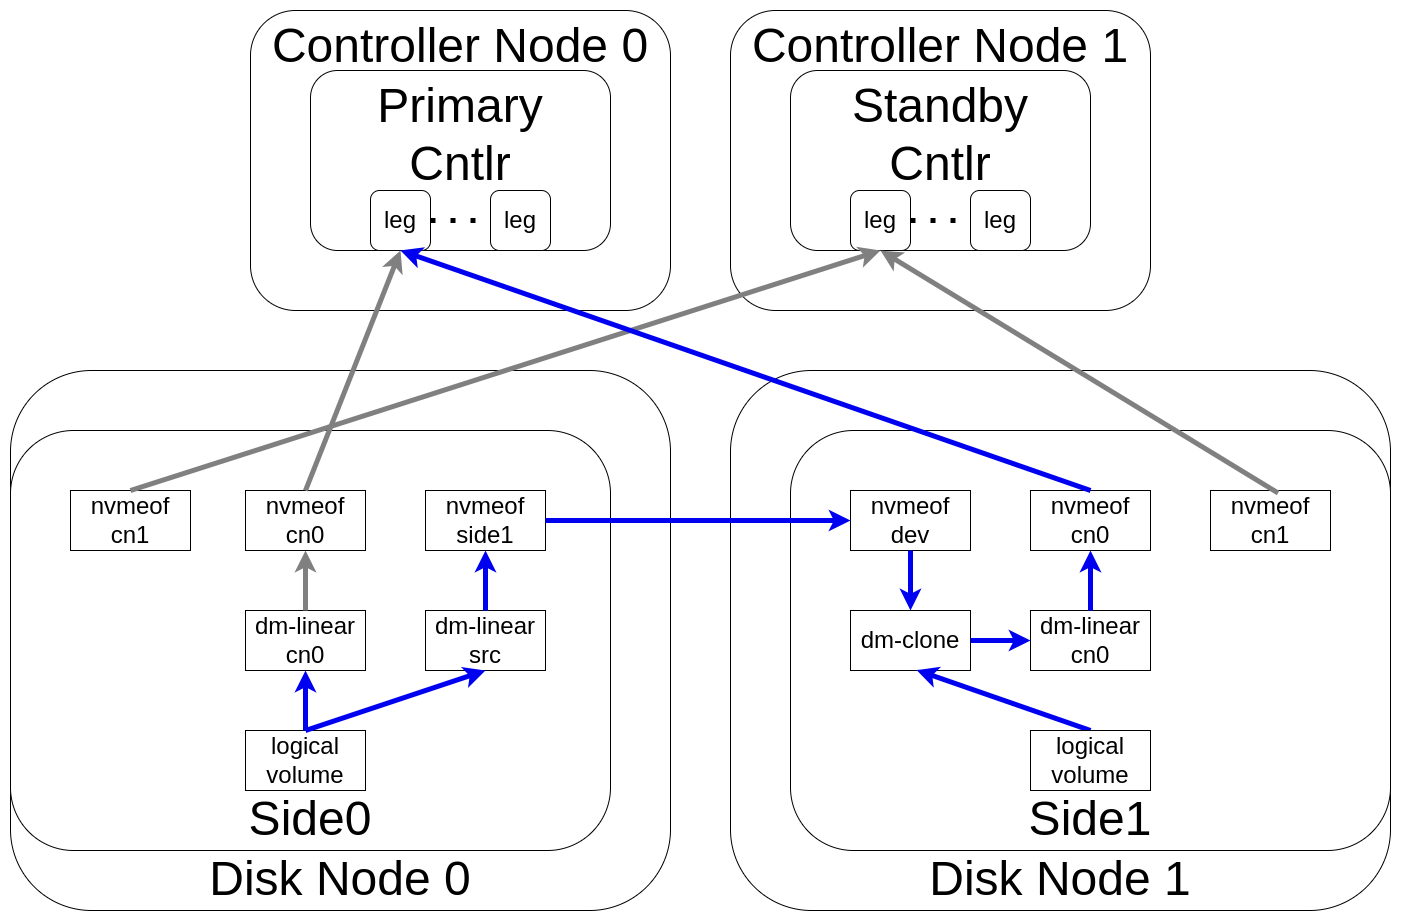

The diagram above was exported from draw.io. Its source (the exported page's mxGraphModel, read from the mxfile embedded in the PNG):
<mxGraphModel dx="2894" dy="553" grid="1" gridSize="10" guides="1" tooltips="1" connect="1" arrows="1" fold="1" page="1" pageScale="1" pageWidth="850" pageHeight="1100" math="0" shadow="0">
  <root>
    <mxCell id="0" />
    <mxCell id="1" parent="0" />
    <mxCell id="pNxbA1tKYyFVCNSzW0B4-38" value="&lt;span style=&quot;font-size: 48px;&quot;&gt;Controller Node 0&lt;/span&gt;" style="rounded=1;whiteSpace=wrap;html=1;verticalAlign=top;" parent="1" vertex="1">
      <mxGeometry x="-1360" y="30" width="420" height="300" as="geometry" />
    </mxCell>
    <mxCell id="pNxbA1tKYyFVCNSzW0B4-37" value="&lt;span style=&quot;font-size: 48px;&quot;&gt;Disk Node 1&lt;/span&gt;" style="rounded=1;whiteSpace=wrap;html=1;verticalAlign=bottom;" parent="1" vertex="1">
      <mxGeometry x="-880" y="390" width="660" height="540" as="geometry" />
    </mxCell>
    <mxCell id="pNxbA1tKYyFVCNSzW0B4-36" value="&lt;span style=&quot;font-size: 48px;&quot;&gt;Disk Node 0&lt;/span&gt;" style="rounded=1;whiteSpace=wrap;html=1;verticalAlign=bottom;" parent="1" vertex="1">
      <mxGeometry x="-1600" y="390" width="660" height="540" as="geometry" />
    </mxCell>
    <mxCell id="VXYyYXyg9Wci2ReQUuq8-34" value="&lt;span style=&quot;font-size: 48px;&quot;&gt;Side0&lt;/span&gt;" style="rounded=1;whiteSpace=wrap;html=1;verticalAlign=bottom;" parent="1" vertex="1">
      <mxGeometry x="-1600" y="450" width="600" height="420" as="geometry" />
    </mxCell>
    <mxCell id="VXYyYXyg9Wci2ReQUuq8-4" value="&lt;span style=&quot;font-size: 24px;&quot;&gt;logical volume&lt;/span&gt;" style="rounded=0;whiteSpace=wrap;html=1;" parent="1" vertex="1">
      <mxGeometry x="-1365" y="750" width="120" height="60" as="geometry" />
    </mxCell>
    <mxCell id="VXYyYXyg9Wci2ReQUuq8-10" value="&lt;span style=&quot;font-size: 24px;&quot;&gt;dm-linear&lt;/span&gt;&lt;div&gt;&lt;span style=&quot;font-size: 24px;&quot;&gt;cn0&lt;/span&gt;&lt;/div&gt;" style="rounded=0;whiteSpace=wrap;html=1;" parent="1" vertex="1">
      <mxGeometry x="-1365" y="630" width="120" height="60" as="geometry" />
    </mxCell>
    <mxCell id="VXYyYXyg9Wci2ReQUuq8-18" value="&lt;span style=&quot;font-size: 24px;&quot;&gt;nvmeof&lt;/span&gt;&lt;div&gt;&lt;span style=&quot;font-size: 24px;&quot;&gt;cn0&lt;/span&gt;&lt;/div&gt;" style="rounded=0;whiteSpace=wrap;html=1;" parent="1" vertex="1">
      <mxGeometry x="-1365" y="510" width="120" height="60" as="geometry" />
    </mxCell>
    <mxCell id="VXYyYXyg9Wci2ReQUuq8-23" value="" style="endArrow=classic;html=1;rounded=0;strokeWidth=5;strokeColor=#0000f0;exitX=0.5;exitY=0;exitDx=0;exitDy=0;entryX=0.5;entryY=1;entryDx=0;entryDy=0;" parent="1" source="VXYyYXyg9Wci2ReQUuq8-4" target="VXYyYXyg9Wci2ReQUuq8-10" edge="1">
      <mxGeometry width="50" height="50" relative="1" as="geometry">
        <mxPoint x="-1275" y="750" as="sourcePoint" />
        <mxPoint x="-1265" y="820" as="targetPoint" />
      </mxGeometry>
    </mxCell>
    <mxCell id="VXYyYXyg9Wci2ReQUuq8-24" value="" style="endArrow=classic;html=1;rounded=0;strokeWidth=5;strokeColor=#808080;exitX=0.5;exitY=0;exitDx=0;exitDy=0;entryX=0.5;entryY=1;entryDx=0;entryDy=0;" parent="1" source="VXYyYXyg9Wci2ReQUuq8-10" target="VXYyYXyg9Wci2ReQUuq8-18" edge="1">
      <mxGeometry width="50" height="50" relative="1" as="geometry">
        <mxPoint x="-1265" y="880" as="sourcePoint" />
        <mxPoint x="-1265" y="820" as="targetPoint" />
      </mxGeometry>
    </mxCell>
    <mxCell id="pNxbA1tKYyFVCNSzW0B4-1" value="&lt;span style=&quot;font-size: 48px;&quot;&gt;Side1&lt;/span&gt;" style="rounded=1;whiteSpace=wrap;html=1;verticalAlign=bottom;" parent="1" vertex="1">
      <mxGeometry x="-820" y="450" width="600" height="420" as="geometry" />
    </mxCell>
    <mxCell id="pNxbA1tKYyFVCNSzW0B4-7" value="&lt;span style=&quot;font-size: 24px;&quot;&gt;dm-linear&lt;/span&gt;&lt;div&gt;&lt;span style=&quot;font-size: 24px;&quot;&gt;cn0&lt;/span&gt;&lt;/div&gt;" style="rounded=0;whiteSpace=wrap;html=1;" parent="1" vertex="1">
      <mxGeometry x="-580" y="630" width="120" height="60" as="geometry" />
    </mxCell>
    <mxCell id="pNxbA1tKYyFVCNSzW0B4-12" value="&lt;span style=&quot;font-size: 24px;&quot;&gt;nvmeof&lt;/span&gt;&lt;div&gt;&lt;span style=&quot;font-size: 24px;&quot;&gt;cn0&lt;/span&gt;&lt;/div&gt;" style="rounded=0;whiteSpace=wrap;html=1;" parent="1" vertex="1">
      <mxGeometry x="-580" y="510" width="120" height="60" as="geometry" />
    </mxCell>
    <mxCell id="pNxbA1tKYyFVCNSzW0B4-16" value="" style="endArrow=classic;html=1;rounded=0;strokeWidth=5;strokeColor=#0000f0;exitX=0.5;exitY=0;exitDx=0;exitDy=0;entryX=0.5;entryY=1;entryDx=0;entryDy=0;" parent="1" source="pNxbA1tKYyFVCNSzW0B4-7" target="pNxbA1tKYyFVCNSzW0B4-12" edge="1">
      <mxGeometry width="50" height="50" relative="1" as="geometry">
        <mxPoint x="-415" y="880" as="sourcePoint" />
        <mxPoint x="-415" y="820" as="targetPoint" />
      </mxGeometry>
    </mxCell>
    <mxCell id="pNxbA1tKYyFVCNSzW0B4-20" value="&lt;span style=&quot;font-size: 24px;&quot;&gt;dm-linear&lt;/span&gt;&lt;div&gt;&lt;span style=&quot;font-size: 24px;&quot;&gt;src&lt;/span&gt;&lt;/div&gt;" style="rounded=0;whiteSpace=wrap;html=1;" parent="1" vertex="1">
      <mxGeometry x="-1185" y="630" width="120" height="60" as="geometry" />
    </mxCell>
    <mxCell id="pNxbA1tKYyFVCNSzW0B4-21" value="&lt;span style=&quot;font-size: 24px;&quot;&gt;dm-clone&lt;/span&gt;" style="rounded=0;whiteSpace=wrap;html=1;" parent="1" vertex="1">
      <mxGeometry x="-760" y="630" width="120" height="60" as="geometry" />
    </mxCell>
    <mxCell id="pNxbA1tKYyFVCNSzW0B4-23" value="&lt;span style=&quot;font-size: 24px;&quot;&gt;nvmeof&lt;/span&gt;&lt;div&gt;&lt;span style=&quot;font-size: 24px;&quot;&gt;side1&lt;/span&gt;&lt;/div&gt;" style="rounded=0;whiteSpace=wrap;html=1;" parent="1" vertex="1">
      <mxGeometry x="-1185" y="510" width="120" height="60" as="geometry" />
    </mxCell>
    <mxCell id="pNxbA1tKYyFVCNSzW0B4-25" value="&lt;span style=&quot;font-size: 24px;&quot;&gt;nvmeof&lt;/span&gt;&lt;div&gt;&lt;span style=&quot;font-size: 24px;&quot;&gt;dev&lt;/span&gt;&lt;/div&gt;" style="rounded=0;whiteSpace=wrap;html=1;" parent="1" vertex="1">
      <mxGeometry x="-760" y="510" width="120" height="60" as="geometry" />
    </mxCell>
    <mxCell id="pNxbA1tKYyFVCNSzW0B4-27" value="&lt;span style=&quot;font-size: 24px;&quot;&gt;nvmeof&lt;/span&gt;&lt;div&gt;&lt;span style=&quot;font-size: 24px;&quot;&gt;cn1&lt;/span&gt;&lt;/div&gt;" style="rounded=0;whiteSpace=wrap;html=1;" parent="1" vertex="1">
      <mxGeometry x="-1540" y="510" width="120" height="60" as="geometry" />
    </mxCell>
    <mxCell id="pNxbA1tKYyFVCNSzW0B4-29" value="" style="endArrow=classic;html=1;rounded=0;strokeWidth=5;strokeColor=#0000f0;exitX=0.5;exitY=0;exitDx=0;exitDy=0;entryX=0.5;entryY=1;entryDx=0;entryDy=0;" parent="1" source="VXYyYXyg9Wci2ReQUuq8-4" target="pNxbA1tKYyFVCNSzW0B4-20" edge="1">
      <mxGeometry width="50" height="50" relative="1" as="geometry">
        <mxPoint x="-1265" y="760" as="sourcePoint" />
        <mxPoint x="-1265" y="700" as="targetPoint" />
      </mxGeometry>
    </mxCell>
    <mxCell id="pNxbA1tKYyFVCNSzW0B4-30" value="" style="endArrow=classic;html=1;rounded=0;strokeWidth=5;strokeColor=#0000f0;exitX=0.5;exitY=0;exitDx=0;exitDy=0;entryX=0.5;entryY=1;entryDx=0;entryDy=0;" parent="1" source="pNxbA1tKYyFVCNSzW0B4-20" target="pNxbA1tKYyFVCNSzW0B4-23" edge="1">
      <mxGeometry width="50" height="50" relative="1" as="geometry">
        <mxPoint x="-1265" y="760" as="sourcePoint" />
        <mxPoint x="-1265" y="700" as="targetPoint" />
      </mxGeometry>
    </mxCell>
    <mxCell id="pNxbA1tKYyFVCNSzW0B4-31" value="" style="endArrow=classic;html=1;rounded=0;strokeWidth=5;strokeColor=#0000f0;exitX=1;exitY=0.5;exitDx=0;exitDy=0;entryX=0;entryY=0.5;entryDx=0;entryDy=0;" parent="1" source="pNxbA1tKYyFVCNSzW0B4-23" target="pNxbA1tKYyFVCNSzW0B4-25" edge="1">
      <mxGeometry width="50" height="50" relative="1" as="geometry">
        <mxPoint x="-1040" y="640" as="sourcePoint" />
        <mxPoint x="-1040" y="580" as="targetPoint" />
      </mxGeometry>
    </mxCell>
    <mxCell id="pNxbA1tKYyFVCNSzW0B4-32" value="" style="endArrow=classic;html=1;rounded=0;strokeWidth=5;strokeColor=#0000f0;exitX=0.5;exitY=1;exitDx=0;exitDy=0;entryX=0.5;entryY=0;entryDx=0;entryDy=0;" parent="1" source="pNxbA1tKYyFVCNSzW0B4-25" target="pNxbA1tKYyFVCNSzW0B4-21" edge="1">
      <mxGeometry width="50" height="50" relative="1" as="geometry">
        <mxPoint x="-950" y="550" as="sourcePoint" />
        <mxPoint x="-750" y="550" as="targetPoint" />
      </mxGeometry>
    </mxCell>
    <mxCell id="pNxbA1tKYyFVCNSzW0B4-33" value="" style="endArrow=classic;html=1;rounded=0;strokeWidth=5;strokeColor=#0000f0;exitX=1;exitY=0.5;exitDx=0;exitDy=0;entryX=0;entryY=0.5;entryDx=0;entryDy=0;" parent="1" source="pNxbA1tKYyFVCNSzW0B4-21" target="pNxbA1tKYyFVCNSzW0B4-7" edge="1">
      <mxGeometry width="50" height="50" relative="1" as="geometry">
        <mxPoint x="-430" y="640" as="sourcePoint" />
        <mxPoint x="-430" y="590" as="targetPoint" />
      </mxGeometry>
    </mxCell>
    <mxCell id="pNxbA1tKYyFVCNSzW0B4-34" value="&lt;span style=&quot;font-size: 24px;&quot;&gt;nvmeof&lt;/span&gt;&lt;div&gt;&lt;span style=&quot;font-size: 24px;&quot;&gt;cn1&lt;/span&gt;&lt;/div&gt;" style="rounded=0;whiteSpace=wrap;html=1;" parent="1" vertex="1">
      <mxGeometry x="-400" y="510" width="120" height="60" as="geometry" />
    </mxCell>
    <mxCell id="pNxbA1tKYyFVCNSzW0B4-15" value="" style="endArrow=classic;html=1;rounded=0;strokeWidth=5;strokeColor=#0000f0;exitX=0.5;exitY=0;exitDx=0;exitDy=0;entryX=0.55;entryY=0.992;entryDx=0;entryDy=0;entryPerimeter=0;" parent="1" target="pNxbA1tKYyFVCNSzW0B4-21" edge="1" source="zlaMge5a6Svk9wv7cSD--1">
      <mxGeometry width="50" height="50" relative="1" as="geometry">
        <mxPoint x="-520" y="750" as="sourcePoint" />
        <mxPoint x="-415" y="820" as="targetPoint" />
      </mxGeometry>
    </mxCell>
    <mxCell id="pNxbA1tKYyFVCNSzW0B4-40" value="&lt;span style=&quot;font-size: 48px;&quot;&gt;Primary&lt;/span&gt;&lt;div&gt;&lt;span style=&quot;font-size: 48px;&quot;&gt;Cntlr&lt;/span&gt;&lt;/div&gt;" style="rounded=1;whiteSpace=wrap;html=1;verticalAlign=top;" parent="1" vertex="1">
      <mxGeometry x="-1300" y="90" width="300" height="180" as="geometry" />
    </mxCell>
    <mxCell id="pNxbA1tKYyFVCNSzW0B4-39" value="&lt;span style=&quot;font-size: 24px;&quot;&gt;leg&lt;/span&gt;" style="rounded=1;whiteSpace=wrap;html=1;" parent="1" vertex="1">
      <mxGeometry x="-1240" y="210" width="60" height="60" as="geometry" />
    </mxCell>
    <mxCell id="pNxbA1tKYyFVCNSzW0B4-42" value="&lt;span style=&quot;font-size: 24px;&quot;&gt;leg&lt;/span&gt;" style="rounded=1;whiteSpace=wrap;html=1;" parent="1" vertex="1">
      <mxGeometry x="-1120" y="210" width="60" height="60" as="geometry" />
    </mxCell>
    <mxCell id="pNxbA1tKYyFVCNSzW0B4-43" value="" style="endArrow=none;dashed=1;html=1;dashPattern=1 3;strokeWidth=5;rounded=0;exitX=1;exitY=0.5;exitDx=0;exitDy=0;entryX=0;entryY=0.5;entryDx=0;entryDy=0;" parent="1" source="pNxbA1tKYyFVCNSzW0B4-39" target="pNxbA1tKYyFVCNSzW0B4-42" edge="1">
      <mxGeometry width="50" height="50" relative="1" as="geometry">
        <mxPoint x="-1180" y="640" as="sourcePoint" />
        <mxPoint x="-1120" y="640" as="targetPoint" />
      </mxGeometry>
    </mxCell>
    <mxCell id="pNxbA1tKYyFVCNSzW0B4-44" value="&lt;span style=&quot;font-size: 48px;&quot;&gt;Controller Node 1&lt;/span&gt;" style="rounded=1;whiteSpace=wrap;html=1;verticalAlign=top;" parent="1" vertex="1">
      <mxGeometry x="-880" y="30" width="420" height="300" as="geometry" />
    </mxCell>
    <mxCell id="pNxbA1tKYyFVCNSzW0B4-45" value="&lt;span style=&quot;font-size: 48px;&quot;&gt;Standby&lt;/span&gt;&lt;br&gt;&lt;div&gt;&lt;span style=&quot;font-size: 48px;&quot;&gt;Cntlr&lt;/span&gt;&lt;/div&gt;" style="rounded=1;whiteSpace=wrap;html=1;verticalAlign=top;" parent="1" vertex="1">
      <mxGeometry x="-820" y="90" width="300" height="180" as="geometry" />
    </mxCell>
    <mxCell id="pNxbA1tKYyFVCNSzW0B4-46" value="&lt;span style=&quot;font-size: 24px;&quot;&gt;leg&lt;/span&gt;" style="rounded=1;whiteSpace=wrap;html=1;" parent="1" vertex="1">
      <mxGeometry x="-760" y="210" width="60" height="60" as="geometry" />
    </mxCell>
    <mxCell id="pNxbA1tKYyFVCNSzW0B4-47" value="&lt;span style=&quot;font-size: 24px;&quot;&gt;leg&lt;/span&gt;" style="rounded=1;whiteSpace=wrap;html=1;" parent="1" vertex="1">
      <mxGeometry x="-640" y="210" width="60" height="60" as="geometry" />
    </mxCell>
    <mxCell id="pNxbA1tKYyFVCNSzW0B4-48" value="" style="endArrow=none;dashed=1;html=1;dashPattern=1 3;strokeWidth=5;rounded=0;exitX=1;exitY=0.5;exitDx=0;exitDy=0;entryX=0;entryY=0.5;entryDx=0;entryDy=0;" parent="1" source="pNxbA1tKYyFVCNSzW0B4-46" target="pNxbA1tKYyFVCNSzW0B4-47" edge="1">
      <mxGeometry width="50" height="50" relative="1" as="geometry">
        <mxPoint x="-700" y="640" as="sourcePoint" />
        <mxPoint x="-640" y="640" as="targetPoint" />
      </mxGeometry>
    </mxCell>
    <mxCell id="pNxbA1tKYyFVCNSzW0B4-49" value="" style="endArrow=classic;html=1;rounded=0;strokeWidth=5;strokeColor=#808080;exitX=0.5;exitY=0;exitDx=0;exitDy=0;entryX=0.5;entryY=1;entryDx=0;entryDy=0;" parent="1" source="pNxbA1tKYyFVCNSzW0B4-27" target="pNxbA1tKYyFVCNSzW0B4-46" edge="1">
      <mxGeometry width="50" height="50" relative="1" as="geometry">
        <mxPoint x="-1295" y="520" as="sourcePoint" />
        <mxPoint x="-1310" y="270" as="targetPoint" />
      </mxGeometry>
    </mxCell>
    <mxCell id="pNxbA1tKYyFVCNSzW0B4-50" value="" style="endArrow=classic;html=1;rounded=0;strokeWidth=5;strokeColor=#808080;entryX=0.5;entryY=1;entryDx=0;entryDy=0;exitX=0.563;exitY=0.042;exitDx=0;exitDy=0;exitPerimeter=0;" parent="1" source="pNxbA1tKYyFVCNSzW0B4-34" target="pNxbA1tKYyFVCNSzW0B4-46" edge="1">
      <mxGeometry width="50" height="50" relative="1" as="geometry">
        <mxPoint x="-450" y="360" as="sourcePoint" />
        <mxPoint x="-1295" y="580" as="targetPoint" />
      </mxGeometry>
    </mxCell>
    <mxCell id="pNxbA1tKYyFVCNSzW0B4-17" value="" style="endArrow=classic;html=1;rounded=0;strokeWidth=5;strokeColor=#0000f0;exitX=0.5;exitY=0;exitDx=0;exitDy=0;entryX=0.5;entryY=1;entryDx=0;entryDy=0;" parent="1" source="pNxbA1tKYyFVCNSzW0B4-12" target="pNxbA1tKYyFVCNSzW0B4-39" edge="1">
      <mxGeometry width="50" height="50" relative="1" as="geometry">
        <mxPoint x="-655" y="640" as="sourcePoint" />
        <mxPoint x="-665" y="390" as="targetPoint" />
      </mxGeometry>
    </mxCell>
    <mxCell id="VXYyYXyg9Wci2ReQUuq8-28" value="" style="endArrow=classic;html=1;rounded=0;strokeWidth=5;strokeColor=#808080;exitX=0.5;exitY=0;exitDx=0;exitDy=0;entryX=0.5;entryY=1;entryDx=0;entryDy=0;" parent="1" source="VXYyYXyg9Wci2ReQUuq8-18" target="pNxbA1tKYyFVCNSzW0B4-39" edge="1">
      <mxGeometry width="50" height="50" relative="1" as="geometry">
        <mxPoint x="-1505" y="640" as="sourcePoint" />
        <mxPoint x="-1275" y="400" as="targetPoint" />
      </mxGeometry>
    </mxCell>
    <mxCell id="zlaMge5a6Svk9wv7cSD--1" value="&lt;span style=&quot;font-size: 24px;&quot;&gt;logical volume&lt;/span&gt;" style="rounded=0;whiteSpace=wrap;html=1;" vertex="1" parent="1">
      <mxGeometry x="-580" y="750" width="120" height="60" as="geometry" />
    </mxCell>
  </root>
</mxGraphModel>